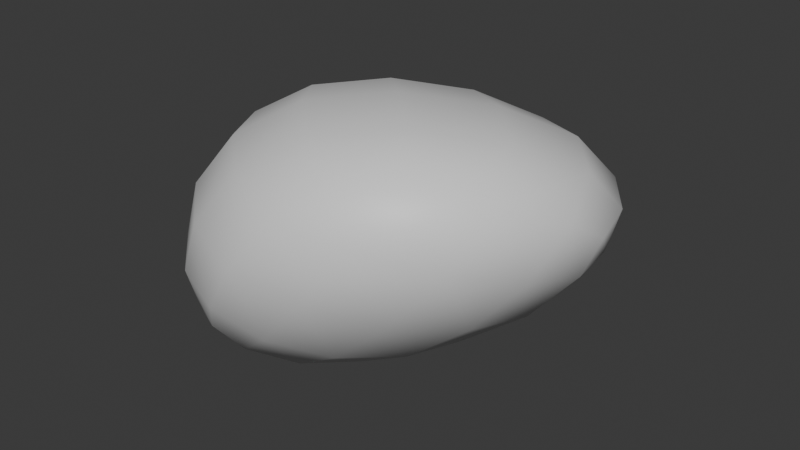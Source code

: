 # Source: Akmuo.blend  (saved by Blender 4.0.36; exported with 4.5.12 LTS)
import bpy
from mathutils import Matrix  # noqa: F401  (used for matrix-valued properties, if any)

bpy.ops.wm.read_factory_settings(use_empty=True)
scene = bpy.context.scene
scene.name = 'Scene'

# ---- collections
col_collection = bpy.data.collections.new('Collection'); scene.collection.children.link(col_collection)

# ---- materials (node trees are filled in below, after node groups)
mat_material = bpy.data.materials.new('Material')
mat_material.alpha_threshold = 0.0
mat_material.use_transparent_shadow = False
mat_material.roughness = 0.5
mat_material.line_color = (0.0, 0.0, 0.0, 1.0)

# ---- material node trees
mat_material.use_nodes = True; mat_material.node_tree.nodes.clear()
_N = mat_material.node_tree.nodes; _L = mat_material.node_tree.links
n0 = _N.new('ShaderNodeOutputMaterial'); n0.name = 'Material Output'; n0.location = (300, 300)
n1 = _N.new('ShaderNodeBsdfPrincipled'); n1.name = 'Principled BSDF'; n1.location = (10, 300)
n1.inputs[3].default_value = 1.45
_L.new(n1.outputs[0], n0.inputs[0])
n0.is_active_output = True

# ---- world
world_world = bpy.data.worlds.new('World'); scene.world = world_world
world_world.use_nodes = True; world_world.node_tree.nodes.clear()
_N = world_world.node_tree.nodes; _L = world_world.node_tree.links
n0 = _N.new('ShaderNodeOutputWorld'); n0.name = 'World Output'; n0.location = (300, 300)
n1 = _N.new('ShaderNodeBackground'); n1.name = 'Background'; n1.location = (10, 300)
n1.inputs[0].default_value = (0.05088, 0.05088, 0.05088, 1.0)
_L.new(n1.outputs[0], n0.inputs[0])
n0.is_active_output = True
world_world.color = (0.05088, 0.05088, 0.05088)
world_world.use_sun_shadow = False
world_world.sun_shadow_jitter_overblur = 0.0

# ---- meshes
me_cube = bpy.data.meshes.new('Cube')
me_cube.from_pydata([(11.08, 24.79, -6.534), (-1.176, 6.795, -7.689), (35.57, -1.441, 8.534), (6.38, 0.748, -20.71), (-11.49, 2.901, 10.64), (-6.834, -0.2689, -10.32), (17.89, -22.55, 9.638), (-0.9515, -18.62, -7.149)], [], [(0, 4, 6, 2), (3, 2, 6, 7), (7, 6, 4, 5), (5, 1, 3, 7), (1, 0, 2, 3), (5, 4, 0, 1)])
me_cube.polygons.foreach_set('use_smooth', [True] * 6)
_uv = me_cube.uv_layers.new(name='UVMap')
_uv.uv.foreach_set('vector', [0.625, 0.5, 0.875, 0.5, 0.875, 0.75, 0.625, 0.75, 0.375, 0.75, 0.625, 0.75, 0.625, 1.0, 0.375, 1.0, 0.375, 0.0, 0.625, 0.0, 0.625, 0.25, 0.375, 0.25, 0.125, 0.5, 0.375, 0.5, 0.375, 0.75, 0.125, 0.75, 0.375, 0.5, 0.625, 0.5, 0.625, 0.75, 0.375, 0.75, 0.375, 0.25, 0.625, 0.25, 0.625, 0.5, 0.375, 0.5])
me_cube.materials.append(mat_material)
me_cube.use_mirror_vertex_groups = False
me_cube.update()

# ---- objects
ob_cube = bpy.data.objects.new('Cube', me_cube)

# ---- transforms, parenting, visibility, modifiers, constraints
ob_cube.location = (0.0, 0.0, 0.0)
ob_cube.lock_rotations_4d = False
ob_cube.empty_display_type = 'ARROWS'
ob_cube.lineart.crease_threshold = 0.0
_m = ob_cube.modifiers.new('Subdivision', 'SUBSURF')
_m.levels = 5
_m = ob_cube.modifiers.new('Displace', 'DISPLACE')
_m.strength = 0.5

# ---- collection membership
col_collection.objects.link(ob_cube)

# ---- scene / render settings (as saved in the file)
scene.frame_start = 1; scene.frame_end = 250; scene.frame_set(1)
scene.render.engine = 'BLENDER_EEVEE_NEXT'
scene.cycles.sampling_pattern = 'TABULATED_SOBOL'
bpy.context.view_layer.update()

# ---- added for rendering (the .blend has no active camera and no usable light): camera, sun
cam_auto = bpy.data.cameras.new('AutoCamera')
cam_auto.lens = 50.0
cam_auto.sensor_width = 36.0
cam_auto.clip_end = 1000.0
ob_auto_camera = bpy.data.objects.new('AutoCamera', cam_auto)
scene.collection.objects.link(ob_auto_camera)
ob_auto_camera.location = (40.1309, -40.1588, 23.351)
ob_auto_camera.rotation_euler = (1.09748, -7.21219e-08, 0.694738)
scene.camera = ob_auto_camera
light_auto_sun = bpy.data.lights.new('AutoSun', 'SUN')
light_auto_sun.energy = 3.0
light_auto_sun.angle = 0.0523599
ob_auto_sun = bpy.data.objects.new('AutoSun', light_auto_sun)
scene.collection.objects.link(ob_auto_sun)
ob_auto_sun.rotation_euler = (0.872665, 0.174533, 0.523599)
bpy.context.view_layer.update()

